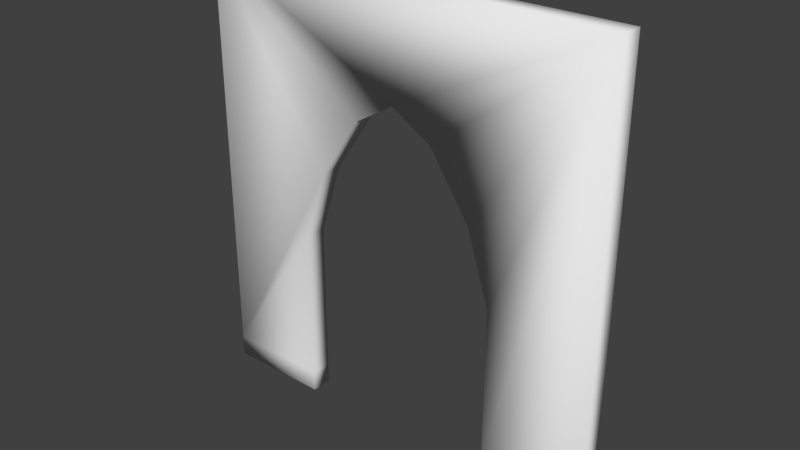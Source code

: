 # Source: Church_Front_Door_4x4x0.2.blend  (saved by Blender 2.78.0; exported with 4.5.12 LTS)
import bpy
from mathutils import Matrix  # noqa: F401  (used for matrix-valued properties, if any)

bpy.ops.wm.read_factory_settings(use_empty=True)
scene = bpy.context.scene
scene.name = 'Scene'

# ---- collections
col_collection_1 = bpy.data.collections.new('Collection 1'); scene.collection.children.link(col_collection_1)

# ---- world
world_world = bpy.data.worlds.new('World'); scene.world = world_world
world_world.color = (0.05088, 0.05088, 0.05088)
world_world.use_sun_shadow = False
world_world.sun_shadow_jitter_overblur = 0.0
world_world.cycles.sampling_method = 'NONE'
world_world.cycles.sample_map_resolution = 256

# ---- meshes
me_church_door_4x4x0_2 = bpy.data.meshes.new('Church Door 4x4x0.2')
me_church_door_4x4x0_2.from_pydata([(0.0, 0.0, 0.0), (1.0, 0.0, 0.0), (3.0, 0.0, 0.0), (4.0, 0.0, 0.0), (4.0, 0.0, 4.0), (0.0, 0.0, 4.0), (0.0, 0.0, 0.1), (1.0, 0.0, 1.5), (2.78, 0.0, 2.182), (3.0, 0.0, 1.5), (2.0, 0.0, 3.0), (1.22, 0.0, 2.182), (2.39, 0.0, 2.768), (1.1, 0.0, 1.8), (1.61, 0.0, 2.768), (2.9, 0.0, 1.8), (0.0, -0.2, 0.0), (1.0, -0.2, 0.0), (3.0, -0.2, 0.0), (4.0, -0.2, 0.0), (4.0, -0.2, 4.0), (0.0, -0.2, 4.0), (0.0, -0.2, 0.1), (1.0, -0.2, 1.5), (2.0, -0.2, 3.0), (2.39, -0.2, 2.768), (3.0, -0.2, 1.5), (2.78, -0.2, 2.182), (1.1, -0.2, 1.8), (1.22, -0.2, 2.182), (1.61, -0.2, 2.768), (2.9, -0.2, 1.8), (0.0, 0.0, -0.2), (1.0, 0.0, -0.2), (3.0, 0.0, -0.2), (4.0, 0.0, -0.2), (0.0, -0.2, -0.2), (1.0, -0.2, -0.2), (3.0, -0.2, -0.2), (4.0, -0.2, -0.2)], [], [(1, 0, 6, 5, 4, 3, 2, 9, 15, 8, 12, 10, 14, 11, 13, 7), (17, 23, 28, 29, 30, 24, 25, 27, 31, 26, 18, 19, 20, 21, 22, 16), (14, 10, 24, 30), (4, 5, 21, 20), (15, 9, 26, 31), (5, 6, 22, 21), (7, 13, 28, 23), (1, 7, 23, 17), (11, 14, 30, 29), (10, 12, 25, 24), (8, 15, 31, 27), (9, 2, 18, 26), (0, 1, 33, 32), (6, 0, 16, 22), (12, 8, 27, 25), (16, 0, 32, 36), (13, 11, 29, 28), (3, 4, 20, 19), (32, 33, 37, 36), (34, 35, 39, 38), (17, 16, 36, 37), (3, 19, 39, 35), (18, 2, 34, 38), (2, 3, 35, 34), (1, 17, 37, 33), (19, 18, 38, 39)])
me_church_door_4x4x0_2.polygons.foreach_set('use_smooth', [True] * 26)
me_church_door_4x4x0_2.use_remesh_preserve_volume = False
me_church_door_4x4x0_2.use_remesh_preserve_attributes = False
me_church_door_4x4x0_2.use_mirror_vertex_groups = False
me_church_door_4x4x0_2.update()

# ---- objects
ob_church_door_4x4x0_2 = bpy.data.objects.new('Church Door 4x4x0.2', me_church_door_4x4x0_2)

# ---- transforms, parenting, visibility, modifiers, constraints
ob_church_door_4x4x0_2.location = (0.0, 0.0, 0.0)
ob_church_door_4x4x0_2.lineart.crease_threshold = 0.0

# ---- collection membership
col_collection_1.objects.link(ob_church_door_4x4x0_2)

# ---- scene / render settings (as saved in the file)
scene.frame_start = 1; scene.frame_end = 250; scene.frame_set(1)
scene.render.engine = 'CYCLES'
scene.render.resolution_percentage = 50
scene.render.dither_intensity = 0.0
scene.cycles.use_denoising = False
scene.cycles.samples = 10
scene.cycles.sampling_pattern = 'TABULATED_SOBOL'
scene.cycles.light_sampling_threshold = 0.0
scene.cycles.use_adaptive_sampling = False
scene.cycles.use_light_tree = False
scene.cycles.blur_glossy = 0.0
scene.cycles.pixel_filter_type = 'GAUSSIAN'
scene.cycles.sample_clamp_indirect = 0.0
scene.view_settings.view_transform = 'Standard'
bpy.context.view_layer.update()

# ---- added for rendering (the .blend has no active camera and no usable light): camera, sun
cam_auto = bpy.data.cameras.new('AutoCamera')
cam_auto.lens = 50.0
cam_auto.sensor_width = 36.0
cam_auto.clip_end = 1000.0
ob_auto_camera = bpy.data.objects.new('AutoCamera', cam_auto)
scene.collection.objects.link(ob_auto_camera)
ob_auto_camera.location = (7.36949, -6.54339, 6.19559)
ob_auto_camera.rotation_euler = (1.09748, -7.21219e-08, 0.694738)
scene.camera = ob_auto_camera
light_auto_sun = bpy.data.lights.new('AutoSun', 'SUN')
light_auto_sun.energy = 3.0
light_auto_sun.angle = 0.0523599
ob_auto_sun = bpy.data.objects.new('AutoSun', light_auto_sun)
scene.collection.objects.link(ob_auto_sun)
ob_auto_sun.rotation_euler = (0.872665, 0.174533, 0.523599)
bpy.context.view_layer.update()
